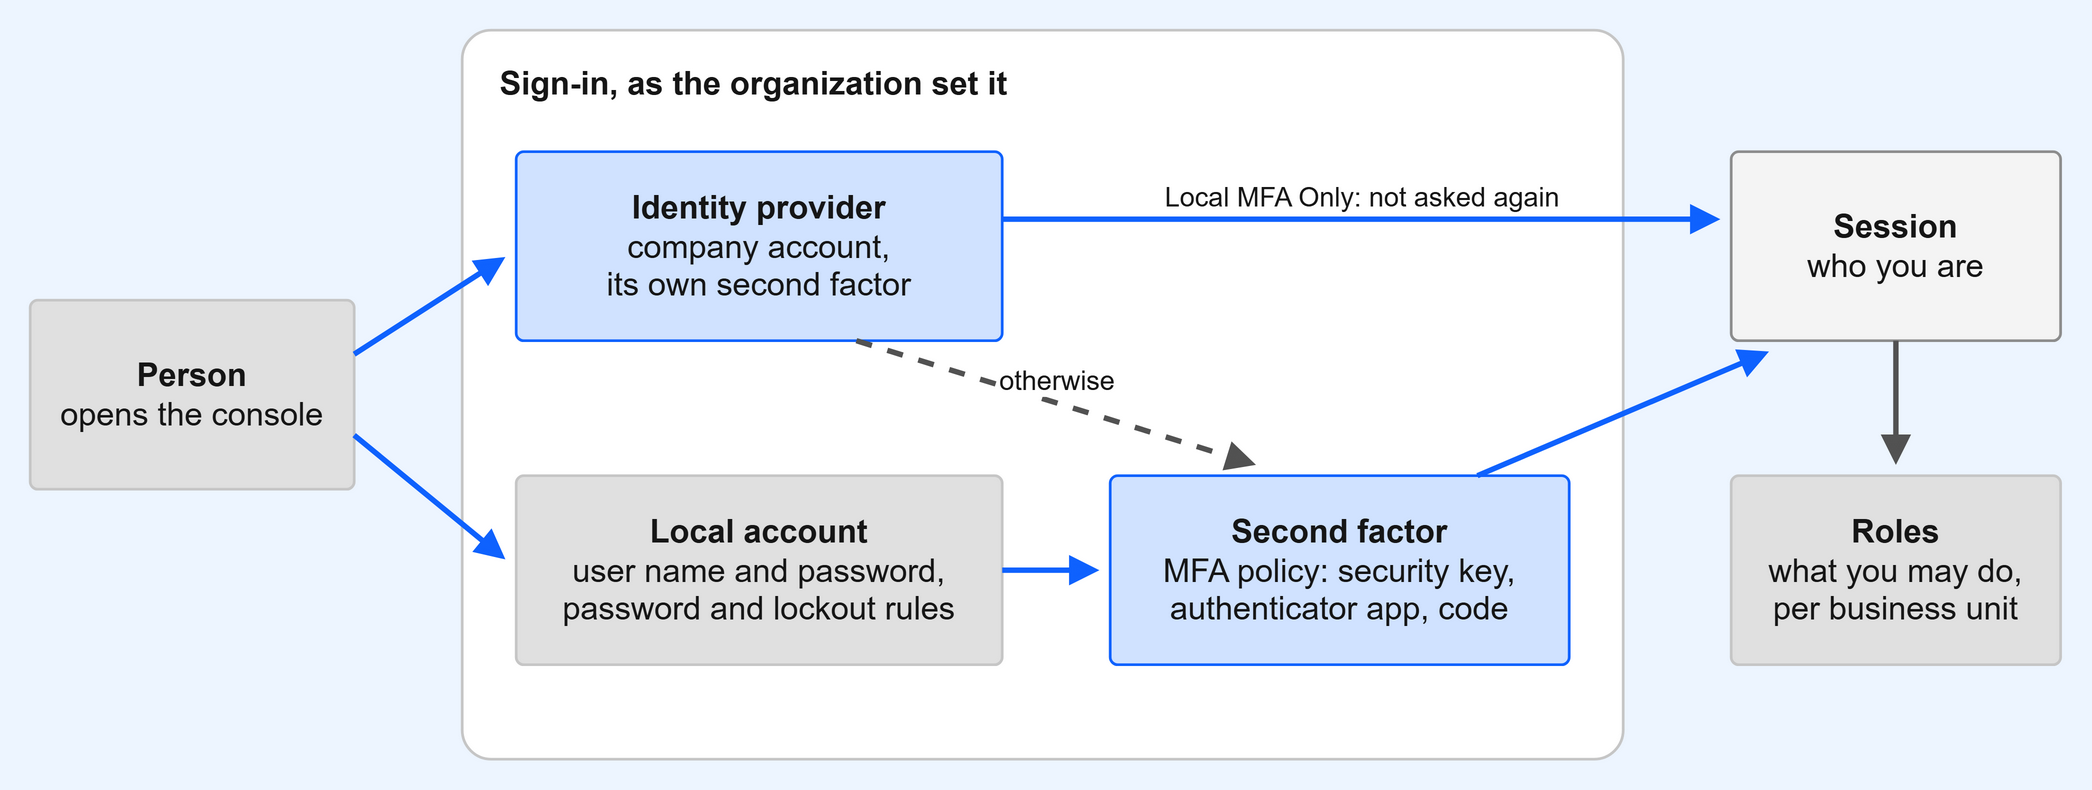

The diagram above was exported from draw.io. Its source (the exported page's mxGraphModel, read from the mxfile embedded in the PNG):
<mxGraphModel dx="800" dy="330" grid="1" gridSize="10" page="1" pageWidth="800" pageHeight="330" background="#EDF5FF">
  <root>
    <mxCell id="0" />
    <mxCell id="1" parent="0" />
    <mxCell id="n0" value="&lt;b&gt;Person&lt;/b&gt;&lt;br&gt;opens the console" style="rounded=1;arcSize=4;whiteSpace=wrap;html=1;fillColor=#E0E0E0;strokeColor=#C6C6C6;fontColor=#161616;fontSize=12;" vertex="1" parent="1">
      <mxGeometry x="24" y="130" width="120" height="70" as="geometry" />
    </mxCell>
    <mxCell id="n1" value="Sign-in, as the organization set it" style="rounded=1;arcSize=4;whiteSpace=wrap;html=1;fillColor=#FFFFFF;strokeColor=#C6C6C6;fontColor=#161616;fontSize=12;verticalAlign=top;align=left;spacingLeft=12;spacingTop=6;fontStyle=1;" vertex="1" parent="1">
      <mxGeometry x="184" y="30" width="430" height="270" as="geometry" />
    </mxCell>
    <mxCell id="n2" value="&lt;b&gt;Identity provider&lt;/b&gt;&lt;br&gt;company account,&lt;br&gt;its own second factor" style="rounded=1;arcSize=4;whiteSpace=wrap;html=1;fillColor=#D0E2FF;strokeColor=#0F62FE;fontColor=#161616;fontSize=12;" vertex="1" parent="1">
      <mxGeometry x="204" y="75" width="180" height="70" as="geometry" />
    </mxCell>
    <mxCell id="n3" value="&lt;b&gt;Local account&lt;/b&gt;&lt;br&gt;user name and password,&lt;br&gt;password and lockout rules" style="rounded=1;arcSize=4;whiteSpace=wrap;html=1;fillColor=#E0E0E0;strokeColor=#C6C6C6;fontColor=#161616;fontSize=12;" vertex="1" parent="1">
      <mxGeometry x="204" y="195" width="180" height="70" as="geometry" />
    </mxCell>
    <mxCell id="n4" value="&lt;b&gt;Second factor&lt;/b&gt;&lt;br&gt;MFA policy: security key,&lt;br&gt;authenticator app, code" style="rounded=1;arcSize=4;whiteSpace=wrap;html=1;fillColor=#D0E2FF;strokeColor=#0F62FE;fontColor=#161616;fontSize=12;" vertex="1" parent="1">
      <mxGeometry x="424" y="195" width="170" height="70" as="geometry" />
    </mxCell>
    <mxCell id="n5" value="&lt;b&gt;Session&lt;/b&gt;&lt;br&gt;who you are" style="rounded=1;arcSize=4;whiteSpace=wrap;html=1;fillColor=#F4F4F4;strokeColor=#8D8D8D;fontColor=#161616;fontSize=12;" vertex="1" parent="1">
      <mxGeometry x="654" y="75" width="122" height="70" as="geometry" />
    </mxCell>
    <mxCell id="n6" value="&lt;b&gt;Roles&lt;/b&gt;&lt;br&gt;what you may do,&lt;br&gt;per business unit" style="rounded=1;arcSize=4;whiteSpace=wrap;html=1;fillColor=#E0E0E0;strokeColor=#C6C6C6;fontColor=#161616;fontSize=12;" vertex="1" parent="1">
      <mxGeometry x="654" y="195" width="122" height="70" as="geometry" />
    </mxCell>
    <mxCell id="e0" value="" style="endArrow=block;html=1;strokeWidth=2;strokeColor=#0F62FE;fontSize=10;fontColor=#161616;verticalAlign=bottom;" edge="1" parent="1">
      <mxGeometry relative="1" as="geometry">
        <mxPoint x="144" y="150" as="sourcePoint" />
        <mxPoint x="200" y="114" as="targetPoint" />
      </mxGeometry>
    </mxCell>
    <mxCell id="e1" value="" style="endArrow=block;html=1;strokeWidth=2;strokeColor=#0F62FE;fontSize=10;fontColor=#161616;verticalAlign=bottom;" edge="1" parent="1">
      <mxGeometry relative="1" as="geometry">
        <mxPoint x="144" y="180" as="sourcePoint" />
        <mxPoint x="200" y="226" as="targetPoint" />
      </mxGeometry>
    </mxCell>
    <mxCell id="e2" value="" style="endArrow=block;html=1;strokeWidth=2;strokeColor=#0F62FE;fontSize=10;fontColor=#161616;verticalAlign=bottom;" edge="1" parent="1">
      <mxGeometry relative="1" as="geometry">
        <mxPoint x="384" y="230" as="sourcePoint" />
        <mxPoint x="420" y="230" as="targetPoint" />
      </mxGeometry>
    </mxCell>
    <mxCell id="e3" value="Local MFA Only: not asked again" style="endArrow=block;html=1;strokeWidth=2;strokeColor=#0F62FE;fontSize=10;fontColor=#161616;verticalAlign=bottom;" edge="1" parent="1">
      <mxGeometry relative="1" as="geometry">
        <mxPoint x="384" y="100" as="sourcePoint" />
        <mxPoint x="650" y="100" as="targetPoint" />
      </mxGeometry>
    </mxCell>
    <mxCell id="e4" value="otherwise" style="endArrow=block;html=1;strokeWidth=2;strokeColor=#525252;fontSize=10;fontColor=#161616;verticalAlign=bottom;dashed=1;" edge="1" parent="1">
      <mxGeometry relative="1" as="geometry">
        <mxPoint x="330" y="145" as="sourcePoint" />
        <mxPoint x="478" y="191" as="targetPoint" />
      </mxGeometry>
    </mxCell>
    <mxCell id="e5" value="" style="endArrow=block;html=1;strokeWidth=2;strokeColor=#0F62FE;fontSize=10;fontColor=#161616;verticalAlign=bottom;" edge="1" parent="1">
      <mxGeometry relative="1" as="geometry">
        <mxPoint x="560" y="195" as="sourcePoint" />
        <mxPoint x="668" y="149" as="targetPoint" />
      </mxGeometry>
    </mxCell>
    <mxCell id="e6" value="" style="endArrow=block;html=1;strokeWidth=2;strokeColor=#525252;fontSize=10;fontColor=#161616;verticalAlign=bottom;" edge="1" parent="1">
      <mxGeometry relative="1" as="geometry">
        <mxPoint x="715" y="145" as="sourcePoint" />
        <mxPoint x="715" y="191" as="targetPoint" />
      </mxGeometry>
    </mxCell>
  </root>
</mxGraphModel>